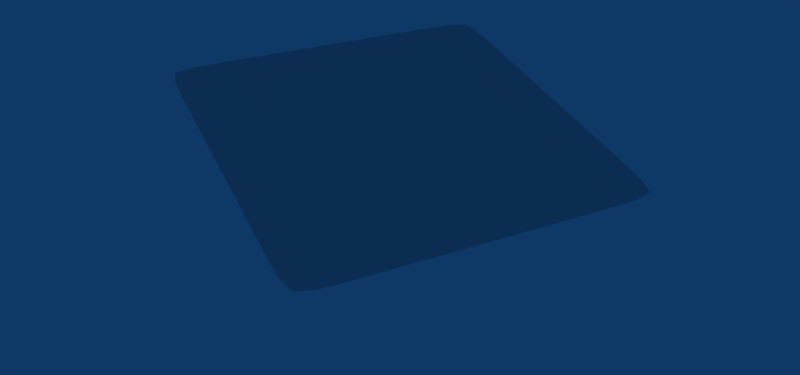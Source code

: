 # Source: softbody_basics.blend  (saved by Blender 2.66.1; exported with 4.5.12 LTS)
import bpy
from mathutils import Matrix  # noqa: F401  (used for matrix-valued properties, if any)

bpy.ops.wm.read_factory_settings(use_empty=True)
scene = bpy.context.scene
scene.name = 'Scene'

# ---- collections
col_collection_1 = bpy.data.collections.new('Collection 1'); scene.collection.children.link(col_collection_1)

# ---- materials (node trees are filled in below, after node groups)
mat_material_001 = bpy.data.materials.new('Material.001')
mat_material_001.alpha_threshold = 0.0
mat_material_001.preview_render_type = 'FLAT'
mat_material_001.diffuse_color = (1.0, 1.0, 1.0, 1.0)
mat_material_001.roughness = 0.5
mat_material_001.line_color = (0.0, 0.0, 0.0, 1.0)
mat_material = bpy.data.materials.new('Material')
mat_material.alpha_threshold = 0.0
mat_material.diffuse_color = (0.7562, 0.7562, 0.7562, 1.0)
mat_material.roughness = 0.5
mat_material.line_color = (0.0, 0.0, 0.0, 1.0)

# ---- material node trees

# ---- world
world_world = bpy.data.worlds.new('World'); scene.world = world_world
world_world.color = (0.05656, 0.2208, 0.4)
world_world.use_sun_shadow = False
world_world.sun_shadow_jitter_overblur = 0.0
world_world.cycles.sampling_method = 'MANUAL'
world_world.cycles.sample_map_resolution = 256

# ---- cameras
cam_camera = bpy.data.cameras.new('Camera')
cam_camera.clip_end = 100.0
cam_camera.lens = 35.0
cam_camera.sensor_width = 32.0
cam_camera.sensor_height = 18.0
cam_camera.dof.focus_distance = 0.0
cam_camera.dof.aperture_fstop = 128.0

# ---- meshes
me_plane_001 = bpy.data.meshes.new('Plane.001')
me_plane_001.from_pydata([(1.686, 1.686, 6.956e-08), (1.686, -1.686, -6.956e-08), (-1.686, -1.686, -6.956e-08), (-1.686, 1.686, 6.956e-08), (2.384e-07, 1.686, 6.956e-08), (-1.686, 2.384e-07, 1.066e-14), (-1.192e-07, -1.686, -6.956e-08), (1.686, -1.192e-07, -7.105e-15), (5.96e-08, 5.96e-08, 1.776e-15), (0.8428, 1.686, 6.956e-08), (-0.8428, 1.686, 6.956e-08), (-1.686, -0.8428, -3.478e-08), (-1.686, 0.8428, 3.478e-08), (0.8428, -1.686, -6.956e-08), (-0.8428, -1.686, -6.956e-08), (1.686, 0.8428, 3.478e-08), (1.686, -0.8428, -3.478e-08), (-0.8428, 1.49e-07, 6.217e-15), (1.49e-07, 0.8428, 3.478e-08), (-2.98e-08, -0.8428, -3.478e-08), (0.8428, -2.98e-08, -2.665e-15), (0.8428, -0.8428, -3.478e-08), (-0.8428, -0.8428, -3.478e-08), (-0.8428, 0.8428, 3.478e-08), (0.8428, 0.8428, 3.478e-08), (1.686, -1.264, -5.217e-08), (1.686, -0.4214, -1.739e-08), (0.4214, 1.49e-08, -4.441e-16), (1.264, -7.451e-08, -4.885e-15), (1.49e-08, -0.4214, -1.739e-08), (-7.451e-08, -1.264, -5.217e-08), (1.264, -1.686, -6.956e-08), (0.4214, -1.686, -6.956e-08), (0.8428, -0.4214, -1.739e-08), (1.264, -0.8428, -3.478e-08), (0.4214, -0.8428, -3.478e-08), (0.8428, -1.264, -5.217e-08), (-1.264, -1.686, -6.956e-08), (-0.4214, -1.686, -6.956e-08), (-0.4214, 1.043e-07, 3.997e-15), (-1.264, 1.937e-07, 8.438e-15), (-1.686, -1.264, -5.217e-08), (-1.686, -0.4214, -1.739e-08), (-0.4214, -0.8428, -3.478e-08), (-0.8428, -1.264, -5.217e-08), (-0.8428, -0.4214, -1.739e-08), (-1.264, -0.8428, -3.478e-08), (-1.686, 1.264, 5.217e-08), (-1.686, 0.4214, 1.739e-08), (1.043e-07, 0.4214, 1.739e-08), (1.937e-07, 1.264, 5.217e-08), (-1.264, 1.686, 6.956e-08), (-0.4214, 1.686, 6.956e-08), (-0.8428, 0.4214, 1.739e-08), (-1.264, 0.8428, 3.478e-08), (-0.4214, 0.8428, 3.478e-08), (-0.8428, 1.264, 5.217e-08), (1.264, 1.686, 6.956e-08), (0.4214, 1.686, 6.956e-08), (1.686, 1.264, 5.217e-08), (1.686, 0.4214, 1.739e-08), (0.4214, 0.8428, 3.478e-08), (0.8428, 1.264, 5.217e-08), (0.8428, 0.4214, 1.739e-08), (1.264, 0.8428, 3.478e-08), (1.264, 0.4214, 1.739e-08), (0.4214, 0.4214, 1.739e-08), (0.4214, 1.264, 5.217e-08), (-0.4214, 1.264, 5.217e-08), (-0.4214, 0.4214, 1.739e-08), (-1.264, 0.4214, 1.739e-08), (-1.264, -0.4214, -1.739e-08), (-0.4214, -0.4214, -1.739e-08), (-0.4214, -1.264, -5.217e-08), (0.4214, -1.264, -5.217e-08), (0.4214, -0.4214, -1.739e-08), (1.264, -0.4214, -1.739e-08), (1.264, -1.264, -5.217e-08), (-1.264, -1.264, -5.217e-08), (-1.264, 1.264, 5.217e-08), (1.264, 1.264, 5.217e-08)], [], [(0, 57, 80, 59), (3, 47, 79, 51), (2, 37, 78, 41), (1, 25, 77, 31), (7, 28, 76, 26), (8, 29, 75, 27), (6, 32, 74, 30), (6, 30, 73, 38), (8, 39, 72, 29), (5, 42, 71, 40), (5, 40, 70, 48), (8, 49, 69, 39), (4, 52, 68, 50), (4, 50, 67, 58), (8, 27, 66, 49), (7, 60, 65, 28), (15, 64, 65, 60), (24, 63, 65, 64), (20, 28, 65, 63), (20, 63, 66, 27), (24, 61, 66, 63), (18, 49, 66, 61), (18, 61, 67, 50), (24, 62, 67, 61), (9, 58, 67, 62), (10, 56, 68, 52), (23, 55, 68, 56), (18, 50, 68, 55), (18, 55, 69, 49), (23, 53, 69, 55), (17, 39, 69, 53), (17, 53, 70, 40), (23, 54, 70, 53), (12, 48, 70, 54), (11, 46, 71, 42), (22, 45, 71, 46), (17, 40, 71, 45), (17, 45, 72, 39), (22, 43, 72, 45), (19, 29, 72, 43), (19, 43, 73, 30), (22, 44, 73, 43), (14, 38, 73, 44), (13, 36, 74, 32), (21, 35, 74, 36), (19, 30, 74, 35), (19, 35, 75, 29), (21, 33, 75, 35), (20, 27, 75, 33), (20, 33, 76, 28), (21, 34, 76, 33), (16, 26, 76, 34), (16, 34, 77, 25), (21, 36, 77, 34), (13, 31, 77, 36), (14, 44, 78, 37), (22, 46, 78, 44), (11, 41, 78, 46), (12, 54, 79, 47), (23, 56, 79, 54), (10, 51, 79, 56), (9, 62, 80, 57), (24, 64, 80, 62), (15, 59, 80, 64)])
me_plane_001.use_remesh_preserve_volume = False
me_plane_001.use_remesh_preserve_attributes = False
me_plane_001.use_mirror_vertex_groups = False
me_plane_001.update()
me_sphere = bpy.data.meshes.new('Sphere')
me_sphere.from_pydata([(0.5765, 0.0, 0.9985), (1.153, 0.0, 8.705e-08), (0.8153, 0.0, -0.8153), (0.2984, 0.0, -1.114), (0.2584, 0.1492, -1.114), (0.4993, 0.2882, -0.9985), (0.7061, 0.4076, -0.8153), (0.8647, 0.4993, -0.5765), (0.9645, 0.5568, -0.2984), (0.9985, 0.5765, 9.719e-08), (0.9645, 0.5568, 0.2984), (0.8647, 0.4993, 0.5765), (0.7061, 0.4076, 0.8153), (0.4993, 0.2882, 0.9985), (0.2584, 0.1492, 1.114), (-2.426e-08, 0.0, 1.153), (0.1492, 0.2584, 1.114), (0.2882, 0.4993, 0.9985), (0.4076, 0.7061, 0.8153), (0.4993, 0.8647, 0.5765), (0.5568, 0.9645, 0.2984), (0.5765, 0.9985, 9.719e-08), (0.5568, 0.9645, -0.2984), (0.4993, 0.8647, -0.5765), (0.4076, 0.7061, -0.8153), (0.2882, 0.4993, -0.9985), (0.1492, 0.2584, -1.114), (-3.536e-08, 0.2984, -1.114), (-3.408e-08, 0.5765, -0.9985), (-5.507e-08, 0.8153, -0.8153), (-4.534e-08, 0.9985, -0.5765), (-6.843e-08, 1.114, -0.2984), (-5.343e-08, 1.153, 9.719e-08), (-6.192e-08, 1.114, 0.2984), (-4.534e-08, 0.9985, 0.5765), (-4.531e-08, 0.8153, 0.8153), (-3.885e-08, 0.5765, 0.9985), (-3.524e-08, 0.2984, 1.114), (-0.1492, 0.2584, 1.114), (-0.2882, 0.4993, 0.9985), (-0.4076, 0.7061, 0.8153), (-0.4993, 0.8647, 0.5765), (-0.5568, 0.9645, 0.2984), (-0.5765, 0.9985, 9.719e-08), (-0.5568, 0.9645, -0.2984), (-0.4993, 0.8647, -0.5765), (-0.4076, 0.7061, -0.8153), (-0.2882, 0.4993, -0.9985), (-0.1492, 0.2584, -1.114), (-0.2584, 0.1492, -1.114), (-0.4993, 0.2882, -0.9985), (-0.7061, 0.4076, -0.8153), (-0.8647, 0.4993, -0.5765), (-0.9645, 0.5568, -0.2984), (-0.9985, 0.5765, 9.719e-08), (-0.9645, 0.5568, 0.2984), (-0.8647, 0.4993, 0.5765), (-0.7061, 0.4076, 0.8153), (-0.4993, 0.2882, 0.9985), (-0.2584, 0.1492, 1.114), (-0.2984, -9.347e-09, 1.114), (-0.5765, -5.667e-08, 0.9985), (-0.8153, -3.883e-08, 0.8153), (-0.9985, -5.665e-08, 0.5765), (-1.114, -1.218e-07, 0.2984), (-1.153, -1.133e-07, 9.719e-08), (-1.114, -3.765e-08, -0.2984), (-0.9985, -5.665e-08, -0.5765), (-0.8153, -6.964e-08, -0.8153), (-0.5765, -2.76e-08, -0.9985), (-0.2984, -9.464e-09, -1.114), (-0.2584, -0.1492, -1.114), (-0.4993, -0.2882, -0.9985), (-0.7061, -0.4076, -0.8153), (-0.8647, -0.4993, -0.5765), (-0.9645, -0.5568, -0.2984), (-0.9985, -0.5765, 9.719e-08), (-0.9645, -0.5568, 0.2984), (-0.8647, -0.4993, 0.5765), (-0.7061, -0.4076, 0.8153), (-0.4993, -0.2882, 0.9985), (-0.2584, -0.1492, 1.114), (-0.1492, -0.2584, 1.114), (-0.2882, -0.4993, 0.9985), (-0.4076, -0.7061, 0.8153), (-0.4993, -0.8647, 0.5765), (-0.5568, -0.9645, 0.2984), (-0.5765, -0.9985, 9.719e-08), (-0.5568, -0.9645, -0.2984), (-0.4993, -0.8647, -0.5765), (-0.4076, -0.7061, -0.8153), (-0.2882, -0.4993, -0.9985), (-0.1492, -0.2584, -1.114), (-2.488e-07, -3.888e-07, -1.153), (6.241e-09, -0.2984, -1.114), (2.438e-08, -0.5765, -0.9985), (4.537e-08, -0.8153, -0.8153), (7.447e-08, -0.9985, -0.5765), (9.756e-08, -1.114, -0.2984), (8.907e-08, -1.153, 9.719e-08), (9.756e-08, -1.114, 0.2984), (7.447e-08, -0.9985, 0.5765), (3.561e-08, -0.8153, 0.8153), (3.24e-08, -0.5765, 0.9985), (6.124e-09, -0.2984, 1.114), (0.1492, -0.2584, 1.114), (0.2882, -0.4993, 0.9985), (0.4076, -0.7061, 0.8153), (0.4993, -0.8647, 0.5765), (0.5568, -0.9645, 0.2984), (0.5765, -0.9985, 9.719e-08), (0.5568, -0.9645, -0.2984), (0.4993, -0.8647, -0.5765), (0.4076, -0.7061, -0.8153), (0.2882, -0.4993, -0.9985), (0.1492, -0.2584, -1.114), (0.2584, -0.1492, -1.114), (0.4993, -0.2882, -0.9985), (0.7061, -0.4076, -0.8153), (0.8647, -0.4993, -0.5765), (0.9645, -0.5568, -0.2984), (0.9985, -0.5765, 9.719e-08), (0.9645, -0.5568, 0.2984), (0.8647, -0.4993, 0.5765), (0.7061, -0.4076, 0.8153), (0.4993, -0.2882, 0.9985), (0.2584, -0.1492, 1.114), (0.2984, 3.039e-08, 1.114), (0.8153, 5.987e-08, 0.8153), (0.9985, 1.343e-07, 0.5765), (1.114, 1.218e-07, 0.2984), (1.114, 1.218e-07, -0.2984), (0.9985, 1.343e-07, -0.5765), (0.5765, 6.643e-08, -0.9985)], [], [(93, 4, 3), (3, 4, 5, 133), (133, 5, 6, 2), (2, 6, 7, 132), (132, 7, 8, 131), (131, 8, 9, 1), (1, 9, 10, 130), (130, 10, 11, 129), (129, 11, 12, 128), (13, 0, 128, 12), (0, 13, 14, 127), (127, 14, 15), (14, 16, 15), (13, 17, 16, 14), (12, 18, 17, 13), (11, 19, 18, 12), (10, 20, 19, 11), (9, 21, 20, 10), (8, 22, 21, 9), (7, 23, 22, 8), (6, 24, 23, 7), (5, 25, 24, 6), (4, 26, 25, 5), (93, 26, 4), (93, 27, 26), (26, 27, 28, 25), (25, 28, 29, 24), (24, 29, 30, 23), (23, 30, 31, 22), (22, 31, 32, 21), (21, 32, 33, 20), (20, 33, 34, 19), (19, 34, 35, 18), (18, 35, 36, 17), (17, 36, 37, 16), (16, 37, 15), (37, 38, 15), (36, 39, 38, 37), (35, 40, 39, 36), (34, 41, 40, 35), (33, 42, 41, 34), (32, 43, 42, 33), (31, 44, 43, 32), (30, 45, 44, 31), (29, 46, 45, 30), (28, 47, 46, 29), (27, 48, 47, 28), (93, 48, 27), (93, 49, 48), (48, 49, 50, 47), (47, 50, 51, 46), (46, 51, 52, 45), (45, 52, 53, 44), (44, 53, 54, 43), (43, 54, 55, 42), (42, 55, 56, 41), (41, 56, 57, 40), (40, 57, 58, 39), (39, 58, 59, 38), (38, 59, 15), (59, 60, 15), (58, 61, 60, 59), (57, 62, 61, 58), (56, 63, 62, 57), (55, 64, 63, 56), (54, 65, 64, 55), (53, 66, 65, 54), (52, 67, 66, 53), (51, 68, 67, 52), (50, 69, 68, 51), (49, 70, 69, 50), (93, 70, 49), (93, 71, 70), (70, 71, 72, 69), (69, 72, 73, 68), (68, 73, 74, 67), (67, 74, 75, 66), (66, 75, 76, 65), (65, 76, 77, 64), (64, 77, 78, 63), (63, 78, 79, 62), (62, 79, 80, 61), (61, 80, 81, 60), (60, 81, 15), (81, 82, 15), (80, 83, 82, 81), (79, 84, 83, 80), (78, 85, 84, 79), (77, 86, 85, 78), (76, 87, 86, 77), (75, 88, 87, 76), (74, 89, 88, 75), (73, 90, 89, 74), (72, 91, 90, 73), (71, 92, 91, 72), (93, 92, 71), (93, 94, 92), (92, 94, 95, 91), (91, 95, 96, 90), (90, 96, 97, 89), (89, 97, 98, 88), (88, 98, 99, 87), (87, 99, 100, 86), (86, 100, 101, 85), (85, 101, 102, 84), (84, 102, 103, 83), (83, 103, 104, 82), (82, 104, 15), (104, 105, 15), (103, 106, 105, 104), (102, 107, 106, 103), (101, 108, 107, 102), (100, 109, 108, 101), (99, 110, 109, 100), (98, 111, 110, 99), (97, 112, 111, 98), (96, 113, 112, 97), (95, 114, 113, 96), (94, 115, 114, 95), (93, 115, 94), (93, 116, 115), (115, 116, 117, 114), (114, 117, 118, 113), (113, 118, 119, 112), (112, 119, 120, 111), (111, 120, 121, 110), (110, 121, 122, 109), (109, 122, 123, 108), (108, 123, 124, 107), (107, 124, 125, 106), (106, 125, 126, 105), (105, 126, 15), (126, 127, 15), (125, 0, 127, 126), (0, 125, 124, 128), (123, 129, 128, 124), (122, 130, 129, 123), (121, 1, 130, 122), (120, 131, 1, 121), (119, 132, 131, 120), (118, 2, 132, 119), (117, 133, 2, 118), (116, 3, 133, 117), (93, 3, 116)])
me_sphere.polygons.foreach_set('use_smooth', [True] * 144)
me_sphere.use_remesh_preserve_volume = False
me_sphere.use_remesh_preserve_attributes = False
me_sphere.use_mirror_vertex_groups = False
me_sphere.update()
me_cube = bpy.data.meshes.new('Cube')
me_cube.from_pydata([(1.0, 1.0, -1.0), (1.0, -1.0, -1.0), (-1.0, -1.0, -1.0), (-1.0, 1.0, -1.0), (1.0, 1.0, 1.0), (1.0, -1.0, 1.0), (-1.0, -1.0, 1.0), (-1.0, 1.0, 1.0)], [], [(0, 1, 2, 3), (4, 7, 6, 5), (0, 4, 5, 1), (1, 5, 6, 2), (2, 6, 7, 3), (4, 0, 3, 7)])
_uv = me_cube.uv_layers.new(name='UVTex')
_uv.uv.foreach_set('vector', [0.0, 1.0, 0.0, 0.0, 1.0, 0.0, 1.0, 1.0, 0.0, 1.0, 0.0, 0.0, 1.0, 0.0, 1.0, 1.0, 0.0, 1.0, 0.0, 0.0, 1.0, 0.0, 1.0, 1.0, 0.0, 1.0, 0.0, 0.0, 1.0, 0.0, 1.0, 1.0, 0.0, 1.0, 0.0, 0.0, 1.0, 0.0, 1.0, 1.0, 0.0, 1.0, 0.0, 0.0, 1.0, 0.0, 1.0, 1.0])
_ca = me_cube.color_attributes.new('Col', 'BYTE_COLOR', 'CORNER')
_ca.data.foreach_set('color', [1.0, 1.0, 1.0, 1.0, 1.0, 1.0, 1.0, 1.0, 1.0, 1.0, 1.0, 1.0, 1.0, 1.0, 1.0, 1.0, 1.0, 1.0, 1.0, 1.0, 1.0, 1.0, 1.0, 1.0, 1.0, 1.0, 1.0, 1.0, 1.0, 1.0, 1.0, 1.0, 1.0, 1.0, 1.0, 1.0, 1.0, 1.0, 1.0, 1.0, 1.0, 1.0, 1.0, 1.0, 1.0, 1.0, 1.0, 1.0, 1.0, 1.0, 1.0, 1.0, 1.0, 1.0, 1.0, 1.0, 1.0, 1.0, 1.0, 1.0, 1.0, 1.0, 1.0, 1.0, 1.0, 1.0, 1.0, 1.0, 1.0, 1.0, 1.0, 1.0, 1.0, 1.0, 1.0, 1.0, 1.0, 1.0, 1.0, 1.0, 1.0, 1.0, 1.0, 1.0, 1.0, 1.0, 1.0, 1.0, 1.0, 1.0, 1.0, 1.0, 1.0, 1.0, 1.0, 1.0])
me_cube.materials.append(mat_material)
me_cube.use_remesh_preserve_volume = False
me_cube.use_remesh_preserve_attributes = False
me_cube.use_mirror_vertex_groups = False
me_cube.update()

# ---- curves / text
txt_text_004 = bpy.data.curves.new('Text.004', 'FONT')
txt_text_004.dimensions = '2D'
txt_text_004.body = "Example of how the VGroup 'SOFTGOAL' affects Softbodies.\nEnter 'Weight Paint' to view the group weights.\n"
txt_text_004.materials.append(mat_material_001)
txt_text_004.use_path_clamp = True
txt_text_004.use_deform_bounds = True
txt_text_004.use_radius = False
txt_text_004.bevel_resolution = 0
txt_text_004.resolution_u = 6
txt_text_004.resolution_v = 6
txt_text_004.twist_mode = 'Z_UP'
txt_text_003 = bpy.data.curves.new('Text.003', 'FONT')
txt_text_003.dimensions = '2D'
txt_text_003.body = "Uses VGroup 'SOFTGOAL' to set goal of middle vertices to 1.0."
txt_text_003.materials.append(mat_material_001)
txt_text_003.use_path_clamp = True
txt_text_003.use_deform_bounds = True
txt_text_003.use_radius = False
txt_text_003.bevel_resolution = 0
txt_text_003.resolution_u = 6
txt_text_003.resolution_v = 6
txt_text_003.twist_mode = 'Z_UP'
txt_text_002 = bpy.data.curves.new('Text.002', 'FONT')
txt_text_002.dimensions = '2D'
txt_text_002.body = 'Large Jiggle\n- Stiff Quads\n- High Edge stiffness'
txt_text_002.materials.append(mat_material_001)
txt_text_002.use_path_clamp = True
txt_text_002.use_deform_bounds = True
txt_text_002.use_radius = False
txt_text_002.bevel_resolution = 0
txt_text_002.resolution_u = 6
txt_text_002.resolution_v = 6
txt_text_002.twist_mode = 'Z_UP'
txt_text_001 = bpy.data.curves.new('Text.001', 'FONT')
txt_text_001.dimensions = '2D'
txt_text_001.body = "Uses VGroup 'SOFTGOAL' to set goal of bottom vertices to 1.0."
txt_text_001.materials.append(mat_material_001)
txt_text_001.use_path_clamp = True
txt_text_001.use_deform_bounds = True
txt_text_001.use_radius = False
txt_text_001.bevel_resolution = 0
txt_text_001.resolution_u = 6
txt_text_001.resolution_v = 6
txt_text_001.twist_mode = 'Z_UP'
txt_text = bpy.data.curves.new('Text', 'FONT')
txt_text.dimensions = '2D'
txt_text.body = 'Minimal Jiggle\n- High Goal Stiffness\n- GMin to remap VGroup\n- High Goal Damping'
txt_text.materials.append(mat_material_001)
txt_text.use_path_clamp = True
txt_text.use_deform_bounds = True
txt_text.use_radius = False
txt_text.bevel_resolution = 0
txt_text.resolution_u = 6
txt_text.resolution_v = 6
txt_text.twist_mode = 'Z_UP'

# ---- objects
ob_camera = bpy.data.objects.new('Camera', cam_camera)
ob_font_004 = bpy.data.objects.new('Font.004', txt_text_004)
ob_plane = bpy.data.objects.new('Plane', me_plane_001)
ob_font_003 = bpy.data.objects.new('Font.003', txt_text_003)
ob_font_002 = bpy.data.objects.new('Font.002', txt_text_002)
ob_sphere = bpy.data.objects.new('Sphere', me_sphere)
ob_font_001 = bpy.data.objects.new('Font.001', txt_text_001)
ob_font = bpy.data.objects.new('Font', txt_text)
ob_cube = bpy.data.objects.new('Cube', me_cube)

# ---- transforms, parenting, visibility, modifiers, constraints
ob_camera.location = (34.51, -5.744, 5.559)
ob_camera.rotation_euler = (0.918, -0.0763, -0.4526)
ob_camera.lineart.crease_threshold = 0.0
ob_font_004.location = (33.69, 0.6066, -1.963)
ob_font_004.rotation_euler = (0.918, -0.07629, -0.4525)
ob_font_004.scale = (0.3485, 0.3485, 0.3485)
ob_font_004.lock_rotations_4d = False
ob_font_004.empty_display_type = 'ARROWS'
ob_font_004.color = (0.0, 0.0, 0.0, 1.0)
ob_font_004.lineart.crease_threshold = 0.0
ob_plane.location = (37.74, 0.1655, 1.106)
ob_plane.rotation_euler = (9.134e-06, -0.006818, 0.0007731)
ob_plane.lock_rotations_4d = False
ob_plane.empty_display_type = 'ARROWS'
ob_plane.color = (0.0, 0.0, 0.0, 1.0)
ob_plane.show_wire = True
ob_plane.lineart.crease_threshold = 0.0
_vg = ob_plane.vertex_groups.new(name='SOFTGOAL')
_m = ob_plane.modifiers.new('Softbody', 'SOFT_BODY')
_m = ob_plane.modifiers.new('Subsurf', 'SUBSURF')
_m.uv_smooth = 'PRESERVE_CORNERS'
_m.quality = 1
_m.render_levels = 1
_m.show_only_control_edges = False
ob_font_003.location = (13.64, 0.8286, -3.806)
ob_font_003.rotation_euler = (1.575, -0.0004786, -0.0002465)
ob_font_003.scale = (0.5282, 0.5282, 0.5282)
ob_font_003.lock_rotations_4d = False
ob_font_003.empty_display_type = 'ARROWS'
ob_font_003.color = (0.0, 0.0, 0.0, 1.0)
ob_font_003.lineart.crease_threshold = 0.0
ob_font_002.location = (23.33, 0.07619, -0.8772)
ob_font_002.rotation_euler = (1.571, -0.0, -0.0)
ob_font_002.scale = (0.5588, 0.5588, 0.5588)
ob_font_002.lock_rotations_4d = False
ob_font_002.empty_display_type = 'ARROWS'
ob_font_002.color = (0.0, 0.0, 0.0, 1.0)
ob_font_002.lineart.crease_threshold = 0.0
ob_sphere.location = (20.03, 0.07619, 1.19)
ob_sphere.scale = (1.252, 1.252, 1.252)
ob_sphere.lock_rotations_4d = False
ob_sphere.empty_display_type = 'ARROWS'
ob_sphere.color = (0.0, 0.0, 0.0, 1.0)
ob_sphere.lineart.crease_threshold = 0.0
_vg = ob_sphere.vertex_groups.new(name='SOFTGOAL')
_m = ob_sphere.modifiers.new('Softbody', 'SOFT_BODY')
_m = ob_sphere.modifiers.new('Subsurf', 'SUBSURF')
_m.uv_smooth = 'PRESERVE_CORNERS'
_m.quality = 1
_m.render_levels = 1
_m.show_only_control_edges = False
ob_font_001.location = (-7.128, -4.623, 0.6437)
ob_font_001.rotation_euler = (1.134, -0.0102, -0.09426)
ob_font_001.scale = (0.5282, 0.5282, 0.5282)
ob_font_001.lock_rotations_4d = False
ob_font_001.empty_display_type = 'ARROWS'
ob_font_001.color = (0.0, 0.0, 0.0, 1.0)
ob_font_001.lineart.crease_threshold = 0.0
ob_font.location = (0.8244, -4.188, 3.258)
ob_font.rotation_euler = (1.134, -0.0102, -0.09426)
ob_font.scale = (0.6478, 0.6478, 0.6478)
ob_font.lock_rotations_4d = False
ob_font.empty_display_type = 'ARROWS'
ob_font.color = (0.0, 0.0, 0.0, 1.0)
ob_font.lineart.crease_threshold = 0.0
ob_cube.location = (-0.5067, 0.0, 0.0)
ob_cube.scale = (1.436, 1.436, 1.436)
ob_cube.lock_rotations_4d = False
ob_cube.empty_display_type = 'ARROWS'
ob_cube.color = (0.0, 0.0, 0.0, 1.0)
ob_cube.lineart.crease_threshold = 0.0
_vg = ob_cube.vertex_groups.new(name='SOFTGOAL')
_m = ob_cube.modifiers.new('Softbody', 'SOFT_BODY')

# ---- collection membership
col_collection_1.objects.link(ob_camera)
col_collection_1.objects.link(ob_font_004)
col_collection_1.objects.link(ob_plane)
col_collection_1.objects.link(ob_font_003)
col_collection_1.objects.link(ob_font_002)
col_collection_1.objects.link(ob_sphere)
col_collection_1.objects.link(ob_font_001)
col_collection_1.objects.link(ob_font)
col_collection_1.objects.link(ob_cube)

# ---- scene / render settings (as saved in the file)
scene.camera = ob_camera
scene.frame_start = 1; scene.frame_end = 90; scene.frame_set(13)
scene.render.engine = 'BLENDER_EEVEE_NEXT'
scene.render.image_settings.file_format = 'JPEG'
scene.render.image_settings.color_mode = 'RGB'
scene.render.image_settings.compression = 90
scene.render.resolution_x = 1024
scene.render.resolution_y = 480
scene.render.resolution_percentage = 50
scene.render.pixel_aspect_x = 100.0
scene.render.pixel_aspect_y = 100.0
scene.render.fps = 25
scene.render.dither_intensity = 0.0
scene.render.use_compositing = False
scene.render.use_sequencer = False
scene.render.bake_margin = 2
scene.render.bake_bias = 0.0
scene.render.use_stamp_time = False
scene.render.use_stamp_date = False
scene.render.use_stamp_frame = False
scene.render.use_stamp_camera = False
scene.render.use_stamp_scene = False
scene.render.use_stamp_filename = False
scene.render.use_stamp_render_time = False
scene.render.stamp_font_size = 0
scene.cycles.use_denoising = False
scene.cycles.samples = 10
scene.cycles.sampling_pattern = 'TABULATED_SOBOL'
scene.cycles.light_sampling_threshold = 0.0
scene.cycles.use_adaptive_sampling = False
scene.cycles.use_light_tree = False
scene.cycles.blur_glossy = 0.0
scene.cycles.volume_bounces = 1
scene.cycles.pixel_filter_type = 'GAUSSIAN'
scene.cycles.sample_clamp_indirect = 0.0
scene.view_settings.view_transform = 'Raw'
bpy.context.view_layer.update()
